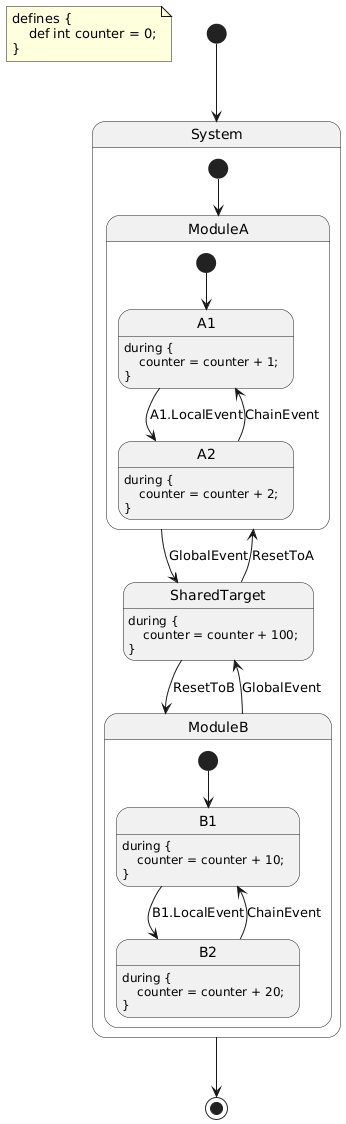

The diagram above was rendered by PlantUML. Its source (embedded in the PNG):
@startuml
hide empty description
note as DefinitionNote
defines {
    def int counter = 0;
}
end note

state "System" as system {
    state "ModuleA" as system__module_a {
        state "A1" as system__module_a__a1
        system__module_a__a1 : during {\n    counter = counter + 1;\n}
        state "A2" as system__module_a__a2
        system__module_a__a2 : during {\n    counter = counter + 2;\n}
        [*] --> system__module_a__a1
        system__module_a__a1 --> system__module_a__a2 : A1.LocalEvent
        system__module_a__a2 --> system__module_a__a1 : ChainEvent
    }
    state "ModuleB" as system__module_b {
        state "B1" as system__module_b__b1
        system__module_b__b1 : during {\n    counter = counter + 10;\n}
        state "B2" as system__module_b__b2
        system__module_b__b2 : during {\n    counter = counter + 20;\n}
        [*] --> system__module_b__b1
        system__module_b__b1 --> system__module_b__b2 : B1.LocalEvent
        system__module_b__b2 --> system__module_b__b1 : ChainEvent
    }
    state "SharedTarget" as system__shared_target
    system__shared_target : during {\n    counter = counter + 100;\n}
    [*] --> system__module_a
    system__module_a --> system__shared_target : GlobalEvent
    system__module_b --> system__shared_target : GlobalEvent
    system__shared_target --> system__module_a : ResetToA
    system__shared_target --> system__module_b : ResetToB
}
[*] --> system
system --> [*]
@enduml